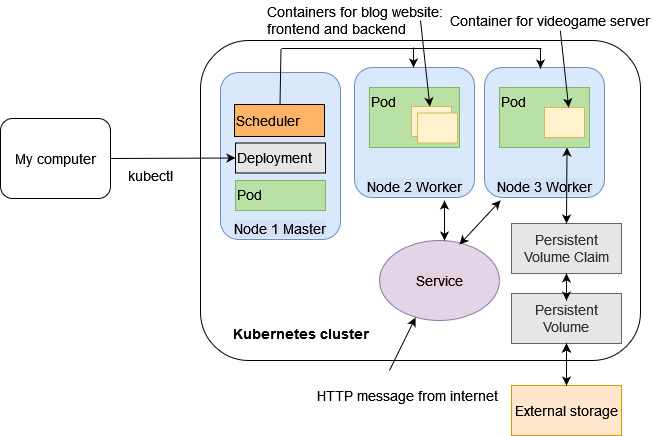

The diagram above was exported from draw.io. Its source (the exported page's mxGraphModel, read from the mxfile embedded in the PNG):
<mxGraphModel dx="684" dy="851" grid="1" gridSize="10" guides="1" tooltips="1" connect="1" arrows="1" fold="1" page="1" pageScale="1" pageWidth="850" pageHeight="1100" math="0" shadow="0">
  <root>
    <mxCell id="0" />
    <mxCell id="1" parent="0" />
    <mxCell id="DPMj-CZ4GDE5u8CEL3hf-1" value="My computer" style="rounded=1;whiteSpace=wrap;html=1;fontSize=14;" vertex="1" parent="1">
      <mxGeometry x="170" y="248" width="110" height="80" as="geometry" />
    </mxCell>
    <mxCell id="DPMj-CZ4GDE5u8CEL3hf-3" value="kubectl" style="text;html=1;align=center;verticalAlign=middle;resizable=0;points=[];autosize=1;strokeColor=none;fillColor=none;fontSize=14;" vertex="1" parent="1">
      <mxGeometry x="290" y="295" width="60" height="20" as="geometry" />
    </mxCell>
    <mxCell id="DPMj-CZ4GDE5u8CEL3hf-4" value="" style="rounded=1;whiteSpace=wrap;html=1;fontSize=14;" vertex="1" parent="1">
      <mxGeometry x="370" y="170" width="440" height="320" as="geometry" />
    </mxCell>
    <mxCell id="DPMj-CZ4GDE5u8CEL3hf-5" value="Kubernetes cluster" style="text;html=1;align=center;verticalAlign=middle;resizable=0;points=[];autosize=1;strokeColor=none;fillColor=none;fontSize=14;fontStyle=1" vertex="1" parent="1">
      <mxGeometry x="400" y="453" width="140" height="20" as="geometry" />
    </mxCell>
    <mxCell id="DPMj-CZ4GDE5u8CEL3hf-6" value="&lt;span style=&quot;&quot;&gt;Node 2 Worker&lt;/span&gt;" style="rounded=1;whiteSpace=wrap;html=1;fontSize=14;labelBackgroundColor=#D4E1F5;fillColor=#dae8fc;strokeColor=#6c8ebf;align=center;labelPosition=center;verticalLabelPosition=middle;verticalAlign=bottom;" vertex="1" parent="1">
      <mxGeometry x="524" y="197" width="120" height="130" as="geometry" />
    </mxCell>
    <mxCell id="DPMj-CZ4GDE5u8CEL3hf-7" value="&lt;span style=&quot;&quot;&gt;Node 3 Worker&lt;/span&gt;" style="rounded=1;whiteSpace=wrap;html=1;fontSize=14;labelBackgroundColor=#D4E1F5;fillColor=#dae8fc;strokeColor=#6c8ebf;align=center;labelPosition=center;verticalLabelPosition=middle;verticalAlign=bottom;" vertex="1" parent="1">
      <mxGeometry x="654" y="197" width="120" height="130" as="geometry" />
    </mxCell>
    <mxCell id="DPMj-CZ4GDE5u8CEL3hf-8" value="&lt;span style=&quot;&quot;&gt;Node 1 Master&lt;/span&gt;" style="rounded=1;whiteSpace=wrap;html=1;fontSize=14;labelBackgroundColor=#D4E1F5;fillColor=#dae8fc;strokeColor=#6c8ebf;align=center;labelPosition=center;verticalLabelPosition=middle;verticalAlign=bottom;" vertex="1" parent="1">
      <mxGeometry x="390" y="202" width="120" height="167" as="geometry" />
    </mxCell>
    <mxCell id="DPMj-CZ4GDE5u8CEL3hf-9" value="&lt;span style=&quot;&quot;&gt;Pod&lt;/span&gt;" style="rounded=0;whiteSpace=wrap;html=1;labelBackgroundColor=#B9E0A5;fontSize=14;fillColor=#B9E0A5;strokeColor=#82b366;verticalAlign=top;align=left;" vertex="1" parent="1">
      <mxGeometry x="539" y="217" width="90" height="60" as="geometry" />
    </mxCell>
    <mxCell id="DPMj-CZ4GDE5u8CEL3hf-10" value="&lt;span style=&quot;&quot;&gt;Pod&lt;/span&gt;" style="rounded=0;whiteSpace=wrap;html=1;labelBackgroundColor=#B9E0A5;fontSize=14;fillColor=#B9E0A5;strokeColor=#82b366;verticalAlign=top;align=left;" vertex="1" parent="1">
      <mxGeometry x="669" y="217" width="90" height="60" as="geometry" />
    </mxCell>
    <mxCell id="DPMj-CZ4GDE5u8CEL3hf-11" value="" style="rounded=0;whiteSpace=wrap;html=1;labelBackgroundColor=#99CCFF;fontSize=14;fillColor=#fff2cc;strokeColor=#d6b656;" vertex="1" parent="1">
      <mxGeometry x="581" y="236" width="40" height="30" as="geometry" />
    </mxCell>
    <mxCell id="DPMj-CZ4GDE5u8CEL3hf-12" value="&lt;div align=&quot;left&quot;&gt;Containers for blog website:&lt;/div&gt;&lt;div align=&quot;left&quot;&gt;frontend and backend&lt;br&gt;&lt;/div&gt;" style="text;html=1;align=center;verticalAlign=middle;resizable=0;points=[];autosize=1;strokeColor=none;fillColor=none;fontSize=14;" vertex="1" parent="1">
      <mxGeometry x="429" y="130" width="190" height="40" as="geometry" />
    </mxCell>
    <mxCell id="DPMj-CZ4GDE5u8CEL3hf-13" value="" style="endArrow=classic;html=1;rounded=0;fontSize=14;" edge="1" parent="1" target="DPMj-CZ4GDE5u8CEL3hf-11">
      <mxGeometry width="50" height="50" relative="1" as="geometry">
        <mxPoint x="590" y="150" as="sourcePoint" />
        <mxPoint x="644" y="110" as="targetPoint" />
      </mxGeometry>
    </mxCell>
    <mxCell id="DPMj-CZ4GDE5u8CEL3hf-14" value="Container for videogame server" style="text;html=1;align=center;verticalAlign=middle;resizable=0;points=[];autosize=1;strokeColor=none;fillColor=none;fontSize=14;" vertex="1" parent="1">
      <mxGeometry x="614" y="140" width="210" height="20" as="geometry" />
    </mxCell>
    <mxCell id="DPMj-CZ4GDE5u8CEL3hf-16" value="" style="rounded=0;whiteSpace=wrap;html=1;labelBackgroundColor=#99CCFF;fontSize=14;fillColor=#fff2cc;strokeColor=#d6b656;" vertex="1" parent="1">
      <mxGeometry x="714" y="237" width="40" height="30" as="geometry" />
    </mxCell>
    <mxCell id="DPMj-CZ4GDE5u8CEL3hf-18" value="&lt;span style=&quot;&quot;&gt;Service&lt;/span&gt;" style="ellipse;whiteSpace=wrap;html=1;labelBackgroundColor=#E6D0DE;fontSize=14;fillColor=#e1d5e7;strokeColor=#9673a6;" vertex="1" parent="1">
      <mxGeometry x="549" y="370" width="120" height="80" as="geometry" />
    </mxCell>
    <mxCell id="DPMj-CZ4GDE5u8CEL3hf-19" value="" style="endArrow=classic;startArrow=classic;html=1;rounded=0;fontSize=14;" edge="1" parent="1">
      <mxGeometry width="50" height="50" relative="1" as="geometry">
        <mxPoint x="614" y="370" as="sourcePoint" />
        <mxPoint x="614" y="330" as="targetPoint" />
      </mxGeometry>
    </mxCell>
    <mxCell id="DPMj-CZ4GDE5u8CEL3hf-21" value="" style="endArrow=classic;startArrow=classic;html=1;rounded=0;fontSize=14;exitX=0.667;exitY=0.05;exitDx=0;exitDy=0;exitPerimeter=0;" edge="1" parent="1" source="DPMj-CZ4GDE5u8CEL3hf-18">
      <mxGeometry width="50" height="50" relative="1" as="geometry">
        <mxPoint x="629" y="370" as="sourcePoint" />
        <mxPoint x="670" y="330" as="targetPoint" />
      </mxGeometry>
    </mxCell>
    <mxCell id="DPMj-CZ4GDE5u8CEL3hf-22" value="HTTP message from internet" style="text;html=1;align=center;verticalAlign=middle;resizable=0;points=[];autosize=1;strokeColor=none;fillColor=none;fontSize=14;" vertex="1" parent="1">
      <mxGeometry x="477" y="515" width="200" height="20" as="geometry" />
    </mxCell>
    <mxCell id="DPMj-CZ4GDE5u8CEL3hf-23" value="" style="endArrow=classic;html=1;rounded=0;fontSize=14;entryX=0.3;entryY=0.963;entryDx=0;entryDy=0;entryPerimeter=0;" edge="1" parent="1" target="DPMj-CZ4GDE5u8CEL3hf-18">
      <mxGeometry width="50" height="50" relative="1" as="geometry">
        <mxPoint x="559" y="500" as="sourcePoint" />
        <mxPoint x="609" y="450" as="targetPoint" />
      </mxGeometry>
    </mxCell>
    <mxCell id="DPMj-CZ4GDE5u8CEL3hf-24" value="Persistent Volume Claim" style="rounded=0;whiteSpace=wrap;html=1;labelBackgroundColor=#E6E6E6;fontSize=14;fillColor=#E6E6E6;fontColor=#333333;strokeColor=#666666;" vertex="1" parent="1">
      <mxGeometry x="681" y="353" width="110" height="50" as="geometry" />
    </mxCell>
    <mxCell id="DPMj-CZ4GDE5u8CEL3hf-25" value="&lt;div&gt;Persistent Volume&lt;/div&gt;" style="rounded=0;whiteSpace=wrap;html=1;labelBackgroundColor=#E6E6E6;fontSize=14;fillColor=#E6E6E6;fontColor=#333333;strokeColor=#666666;" vertex="1" parent="1">
      <mxGeometry x="681" y="423" width="110" height="50" as="geometry" />
    </mxCell>
    <mxCell id="DPMj-CZ4GDE5u8CEL3hf-29" value="" style="edgeStyle=orthogonalEdgeStyle;rounded=0;orthogonalLoop=1;jettySize=auto;html=1;fontSize=14;" edge="1" parent="1" source="DPMj-CZ4GDE5u8CEL3hf-26" target="DPMj-CZ4GDE5u8CEL3hf-25">
      <mxGeometry relative="1" as="geometry" />
    </mxCell>
    <mxCell id="DPMj-CZ4GDE5u8CEL3hf-26" value="External storage" style="rounded=0;whiteSpace=wrap;html=1;labelBackgroundColor=#FFE6CC;fontSize=14;fillColor=#ffe6cc;strokeColor=#d79b00;" vertex="1" parent="1">
      <mxGeometry x="681" y="515" width="110" height="50" as="geometry" />
    </mxCell>
    <mxCell id="DPMj-CZ4GDE5u8CEL3hf-28" value="" style="endArrow=classic;startArrow=classic;html=1;rounded=0;fontSize=14;entryX=0.5;entryY=1;entryDx=0;entryDy=0;exitX=0.5;exitY=0;exitDx=0;exitDy=0;" edge="1" parent="1" source="DPMj-CZ4GDE5u8CEL3hf-26" target="DPMj-CZ4GDE5u8CEL3hf-25">
      <mxGeometry width="50" height="50" relative="1" as="geometry">
        <mxPoint x="731" y="500" as="sourcePoint" />
        <mxPoint x="781" y="450" as="targetPoint" />
      </mxGeometry>
    </mxCell>
    <mxCell id="DPMj-CZ4GDE5u8CEL3hf-30" value="" style="endArrow=classic;startArrow=classic;html=1;rounded=0;fontSize=14;entryX=0.5;entryY=1;entryDx=0;entryDy=0;" edge="1" parent="1" target="DPMj-CZ4GDE5u8CEL3hf-24">
      <mxGeometry width="50" height="50" relative="1" as="geometry">
        <mxPoint x="736" y="430" as="sourcePoint" />
        <mxPoint x="736" y="410" as="targetPoint" />
      </mxGeometry>
    </mxCell>
    <mxCell id="DPMj-CZ4GDE5u8CEL3hf-31" value="" style="endArrow=classic;startArrow=classic;html=1;rounded=0;fontSize=14;exitX=0.5;exitY=0;exitDx=0;exitDy=0;entryX=0.75;entryY=1;entryDx=0;entryDy=0;" edge="1" parent="1" source="DPMj-CZ4GDE5u8CEL3hf-24" target="DPMj-CZ4GDE5u8CEL3hf-10">
      <mxGeometry width="50" height="50" relative="1" as="geometry">
        <mxPoint x="744" y="350" as="sourcePoint" />
        <mxPoint x="739" y="330" as="targetPoint" />
      </mxGeometry>
    </mxCell>
    <mxCell id="DPMj-CZ4GDE5u8CEL3hf-34" value="" style="endArrow=classic;html=1;rounded=0;fontSize=13;entryX=0;entryY=0.5;entryDx=0;entryDy=0;exitX=1;exitY=0.5;exitDx=0;exitDy=0;" edge="1" parent="1" source="DPMj-CZ4GDE5u8CEL3hf-1" target="DPMj-CZ4GDE5u8CEL3hf-45">
      <mxGeometry width="50" height="50" relative="1" as="geometry">
        <mxPoint x="280" y="292" as="sourcePoint" />
        <mxPoint x="390" y="292.25" as="targetPoint" />
      </mxGeometry>
    </mxCell>
    <mxCell id="DPMj-CZ4GDE5u8CEL3hf-35" value="&lt;span style=&quot;&quot;&gt;Pod&lt;/span&gt;" style="rounded=0;whiteSpace=wrap;html=1;labelBackgroundColor=#B9E0A5;fontSize=14;fillColor=#B9E0A5;strokeColor=#82b366;verticalAlign=top;align=left;" vertex="1" parent="1">
      <mxGeometry x="405" y="310" width="90" height="30" as="geometry" />
    </mxCell>
    <mxCell id="DPMj-CZ4GDE5u8CEL3hf-36" value="&lt;span style=&quot;font-size: 14px;&quot;&gt;Scheduler&lt;/span&gt;" style="rounded=0;whiteSpace=wrap;html=1;labelBackgroundColor=#FFB366;fontSize=14;fillColor=#FFB366;strokeColor=#000000;align=left;" vertex="1" parent="1">
      <mxGeometry x="404" y="234" width="90" height="32" as="geometry" />
    </mxCell>
    <mxCell id="DPMj-CZ4GDE5u8CEL3hf-38" value="" style="endArrow=none;html=1;rounded=0;fontSize=13;" edge="1" parent="1">
      <mxGeometry width="50" height="50" relative="1" as="geometry">
        <mxPoint x="449.5" y="235" as="sourcePoint" />
        <mxPoint x="450.5" y="178" as="targetPoint" />
      </mxGeometry>
    </mxCell>
    <mxCell id="DPMj-CZ4GDE5u8CEL3hf-39" value="" style="endArrow=none;html=1;rounded=0;fontSize=13;" edge="1" parent="1">
      <mxGeometry width="50" height="50" relative="1" as="geometry">
        <mxPoint x="451" y="178" as="sourcePoint" />
        <mxPoint x="711" y="178" as="targetPoint" />
      </mxGeometry>
    </mxCell>
    <mxCell id="DPMj-CZ4GDE5u8CEL3hf-40" value="" style="endArrow=classic;html=1;rounded=0;fontSize=13;" edge="1" parent="1">
      <mxGeometry width="50" height="50" relative="1" as="geometry">
        <mxPoint x="710" y="178" as="sourcePoint" />
        <mxPoint x="710" y="198" as="targetPoint" />
      </mxGeometry>
    </mxCell>
    <mxCell id="DPMj-CZ4GDE5u8CEL3hf-41" value="" style="endArrow=classic;html=1;rounded=0;fontSize=13;" edge="1" parent="1">
      <mxGeometry width="50" height="50" relative="1" as="geometry">
        <mxPoint x="583" y="177" as="sourcePoint" />
        <mxPoint x="583" y="197" as="targetPoint" />
      </mxGeometry>
    </mxCell>
    <mxCell id="DPMj-CZ4GDE5u8CEL3hf-44" value="" style="endArrow=classic;html=1;rounded=0;fontSize=14;fontStyle=1" edge="1" parent="1">
      <mxGeometry width="50" height="50" relative="1" as="geometry">
        <mxPoint x="729.8199999999999" y="160" as="sourcePoint" />
        <mxPoint x="738.1895652173912" y="237" as="targetPoint" />
      </mxGeometry>
    </mxCell>
    <mxCell id="DPMj-CZ4GDE5u8CEL3hf-45" value="&lt;span style=&quot;&quot;&gt;Deployment&lt;/span&gt;" style="rounded=0;whiteSpace=wrap;html=1;labelBackgroundColor=#E6E6E6;fontSize=14;fillColor=#E6E6E6;strokeColor=#000000;verticalAlign=top;align=left;" vertex="1" parent="1">
      <mxGeometry x="405" y="272.5" width="90" height="30" as="geometry" />
    </mxCell>
    <mxCell id="DPMj-CZ4GDE5u8CEL3hf-46" value="" style="rounded=0;whiteSpace=wrap;html=1;labelBackgroundColor=#99CCFF;fontSize=14;fillColor=#fff2cc;strokeColor=#d6b656;" vertex="1" parent="1">
      <mxGeometry x="587" y="242.5" width="40" height="30" as="geometry" />
    </mxCell>
  </root>
</mxGraphModel>